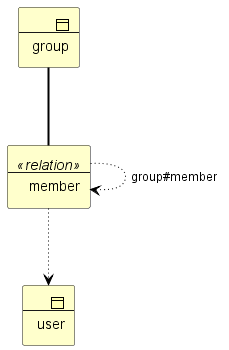

The diagram above was rendered by PlantUML. Its source (embedded in the PNG):
@startuml zschema5
!include <archimate/Archimate>
Business_Object(b1,"user")
Business_Object(b2,"group")
Business_Object(r1,"member") <<relation>>
Rel_Association(b2,r1)
Rel_Access_w(r1,b1)
Rel_Access_w(r1,r1,"group#member")
@enduml